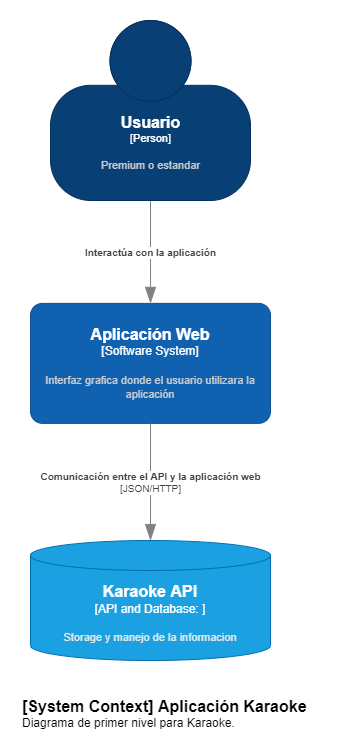

The diagram above was exported from draw.io. Its source (the exported page's mxGraphModel, read from the mxfile embedded in the PNG):
<mxGraphModel dx="2354" dy="1826" grid="1" gridSize="10" guides="1" tooltips="1" connect="1" arrows="1" fold="1" page="1" pageScale="1" pageWidth="850" pageHeight="1100" math="0" shadow="0">
  <root>
    <mxCell id="0" />
    <mxCell id="1" parent="0" />
    <object placeholders="1" c4Name="Aplicación Web" c4Type="Software System" c4Description="Interfaz grafica donde el usuario utilizara la aplicación " label="&lt;font style=&quot;font-size: 16px&quot;&gt;&lt;b&gt;%c4Name%&lt;/b&gt;&lt;/font&gt;&lt;div&gt;[%c4Type%]&lt;/div&gt;&lt;br&gt;&lt;div&gt;&lt;font style=&quot;font-size: 11px&quot;&gt;&lt;font color=&quot;#cccccc&quot;&gt;%c4Description%&lt;/font&gt;&lt;/div&gt;" id="EtEjwWOiq8mLhoOJpb0i-1">
      <mxCell style="rounded=1;whiteSpace=wrap;html=1;labelBackgroundColor=none;fillColor=#1061B0;fontColor=#ffffff;align=center;arcSize=10;strokeColor=#0D5091;metaEdit=1;resizable=0;points=[[0.25,0,0],[0.5,0,0],[0.75,0,0],[1,0.25,0],[1,0.5,0],[1,0.75,0],[0.75,1,0],[0.5,1,0],[0.25,1,0],[0,0.75,0],[0,0.5,0],[0,0.25,0]];shadow=0;sketch=0;glass=0;" parent="1" vertex="1">
        <mxGeometry x="-181" y="242.86888356790894" width="240" height="120" as="geometry" />
      </mxCell>
    </object>
    <object placeholders="1" c4Type="Karaoke API" c4Container="API and Database" c4Technology="" c4Description="Storage y manejo de la informacion" label="&lt;font style=&quot;font-size: 16px&quot;&gt;&lt;b&gt;%c4Type%&lt;/font&gt;&lt;div&gt;[%c4Container%:&amp;nbsp;%c4Technology%]&lt;/div&gt;&lt;br&gt;&lt;div&gt;&lt;font style=&quot;font-size: 11px&quot;&gt;&lt;font color=&quot;#E6E6E6&quot;&gt;%c4Description%&lt;/font&gt;&lt;/div&gt;" id="EtEjwWOiq8mLhoOJpb0i-2">
      <mxCell style="shape=cylinder3;size=15;whiteSpace=wrap;html=1;boundedLbl=1;rounded=0;labelBackgroundColor=none;fontSize=12;align=center;metaEdit=1;points=[[0.5,0,0],[1,0.25,0],[1,0.5,0],[1,0.75,0],[0.5,1,0],[0,0.75,0],[0,0.5,0],[0,0.25,0]];resizable=0;fillColor=#1ba1e2;strokeColor=#006EAF;fontColor=#ffffff;" parent="1" vertex="1">
        <mxGeometry x="-181" y="479.9959510493536" width="240" height="120" as="geometry" />
      </mxCell>
    </object>
    <object placeholders="1" c4Type="Relationship" c4Description="Interactúa con la aplicación" label="&lt;div style=&quot;text-align: left&quot;&gt;&lt;div style=&quot;text-align: center&quot;&gt;&lt;b&gt;%c4Description%&lt;/b&gt;&lt;/div&gt;" id="EtEjwWOiq8mLhoOJpb0i-5">
      <mxCell style="endArrow=blockThin;html=1;fontSize=10;fontColor=#404040;strokeWidth=1;endFill=1;strokeColor=#828282;elbow=vertical;metaEdit=1;endSize=14;startSize=14;jumpStyle=arc;jumpSize=16;rounded=0;edgeStyle=orthogonalEdgeStyle;exitX=0.5;exitY=1;exitDx=0;exitDy=0;exitPerimeter=0;" parent="1" target="EtEjwWOiq8mLhoOJpb0i-1" edge="1" source="8ZoJ3VGIHTAYITDyoMkN-1">
        <mxGeometry width="240" relative="1" as="geometry">
          <mxPoint x="258.484" y="65.33782299900002" as="sourcePoint" />
          <mxPoint x="1137.4520000000002" y="65.33782299900002" as="targetPoint" />
        </mxGeometry>
      </mxCell>
    </object>
    <object placeholders="1" c4Type="Relationship" c4Technology="JSON/HTTP" c4Description="Comunicación entre el API y la aplicación web" label="&lt;div style=&quot;text-align: left&quot;&gt;&lt;div style=&quot;text-align: center&quot;&gt;&lt;b&gt;%c4Description%&lt;/b&gt;&lt;/div&gt;&lt;div style=&quot;text-align: center&quot;&gt;[%c4Technology%]&lt;/div&gt;&lt;/div&gt;" id="EtEjwWOiq8mLhoOJpb0i-7">
      <mxCell style="endArrow=blockThin;html=1;fontSize=10;fontColor=#404040;strokeWidth=1;endFill=1;strokeColor=#828282;elbow=vertical;metaEdit=1;endSize=14;startSize=14;jumpStyle=arc;jumpSize=16;rounded=0;edgeStyle=orthogonalEdgeStyle;entryX=0.5;entryY=0;entryDx=0;entryDy=0;entryPerimeter=0;exitX=0.5;exitY=1;exitDx=0;exitDy=0;exitPerimeter=0;" parent="1" target="EtEjwWOiq8mLhoOJpb0i-2" edge="1" source="EtEjwWOiq8mLhoOJpb0i-1">
        <mxGeometry width="240" relative="1" as="geometry">
          <mxPoint x="221.86033333333341" y="420.399944136818" as="sourcePoint" />
          <mxPoint x="1100.8283333333334" y="420.399944136818" as="targetPoint" />
        </mxGeometry>
      </mxCell>
    </object>
    <object placeholders="1" c4Name="Usuario" c4Type="Person" c4Description="Premium o estandar" label="&lt;font style=&quot;font-size: 16px&quot;&gt;&lt;b&gt;%c4Name%&lt;/b&gt;&lt;/font&gt;&lt;div&gt;[%c4Type%]&lt;/div&gt;&lt;br&gt;&lt;div&gt;&lt;font style=&quot;font-size: 11px&quot;&gt;&lt;font color=&quot;#cccccc&quot;&gt;%c4Description%&lt;/font&gt;&lt;/div&gt;" id="8ZoJ3VGIHTAYITDyoMkN-1">
      <mxCell style="html=1;fontSize=11;dashed=0;whitespace=wrap;fillColor=#083F75;strokeColor=#06315C;fontColor=#ffffff;shape=mxgraph.c4.person2;align=center;metaEdit=1;points=[[0.5,0,0],[1,0.5,0],[1,0.75,0],[0.75,1,0],[0.5,1,0],[0.25,1,0],[0,0.75,0],[0,0.5,0]];resizable=0;" parent="1" vertex="1">
        <mxGeometry x="-160.99666666666667" y="-40" width="200" height="180" as="geometry" />
      </mxCell>
    </object>
    <object placeholders="1" c4Name="[System Context] Aplicación Karaoke" c4Type="ContainerScopeBoundary" c4Description="Diagrama de primer nivel para Karaoke." label="&lt;font style=&quot;font-size: 16px&quot;&gt;&lt;b&gt;&lt;div style=&quot;text-align: left&quot;&gt;%c4Name%&lt;/div&gt;&lt;/b&gt;&lt;/font&gt;&lt;div style=&quot;text-align: left&quot;&gt;%c4Description%&lt;/div&gt;" id="ycEV4A6M1DTFDA-NZdc1-3">
      <mxCell style="text;html=1;strokeColor=none;fillColor=none;align=left;verticalAlign=top;whiteSpace=wrap;rounded=0;metaEdit=1;allowArrows=0;resizable=1;rotatable=0;connectable=0;recursiveResize=0;expand=0;pointerEvents=0;points=[[0.25,0,0],[0.5,0,0],[0.75,0,0],[1,0.25,0],[1,0.5,0],[1,0.75,0],[0.75,1,0],[0.5,1,0],[0.25,1,0],[0,0.75,0],[0,0.5,0],[0,0.25,0]];" vertex="1" parent="1">
        <mxGeometry x="-191" y="630" width="301" height="40" as="geometry" />
      </mxCell>
    </object>
  </root>
</mxGraphModel>